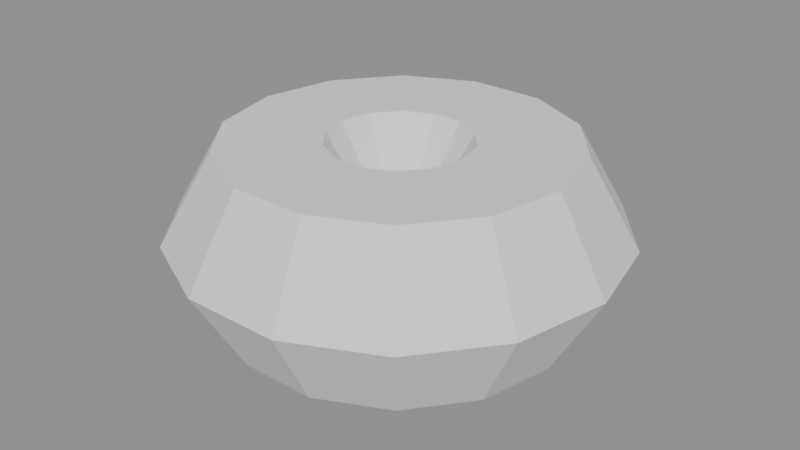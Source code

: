 # Source: SM_Item_DuctTape.blend  (saved by Blender 4.5.90; exported with 4.5.12 LTS)
import bpy
from mathutils import Matrix  # noqa: F401  (used for matrix-valued properties, if any)

bpy.ops.wm.read_factory_settings(use_empty=True)
scene = bpy.context.scene
scene.name = 'Scene'

# ---- materials (node trees are filled in below, after node groups)
mat_metal_shelf = bpy.data.materials.new('metal_shelf')

# ---- material node trees

# ---- meshes
me_sm_item_ducttape = bpy.data.meshes.new('SM_Item_DuctTape')
me_sm_item_ducttape.from_pydata([(0.165, 0.0, 0.075), (0.1275, 0.0, 0.14), (0.0525, 0.0, 0.14), (0.015, 0.0, 0.075), (0.0525, 0.0, 0.01005), (0.1275, 0.0, 0.01005), (0.1487, 0.07159, 0.075), (0.1149, 0.05532, 0.14), (0.0473, 0.02278, 0.14), (0.01351, 0.006508, 0.075), (0.0473, 0.02278, 0.01005), (0.1149, 0.05532, 0.01005), (0.1029, 0.129, 0.075), (0.07949, 0.09968, 0.14), (0.03273, 0.04105, 0.14), (0.009352, 0.01173, 0.075), (0.03273, 0.04105, 0.01005), (0.07949, 0.09968, 0.01005), (0.03672, 0.1609, 0.075), (0.02837, 0.1243, 0.14), (0.01168, 0.05118, 0.14), (0.003338, 0.01462, 0.075), (0.01168, 0.05118, 0.01005), (0.02837, 0.1243, 0.01005), (-0.03672, 0.1609, 0.075), (-0.02837, 0.1243, 0.14), (-0.01168, 0.05118, 0.14), (-0.003338, 0.01462, 0.075), (-0.01168, 0.05118, 0.01005), (-0.02837, 0.1243, 0.01005), (-0.1029, 0.129, 0.075), (-0.07949, 0.09968, 0.14), (-0.03273, 0.04105, 0.14), (-0.009352, 0.01173, 0.075), (-0.03273, 0.04105, 0.01005), (-0.07949, 0.09968, 0.01005), (-0.1487, 0.07159, 0.075), (-0.1149, 0.05532, 0.14), (-0.0473, 0.02278, 0.14), (-0.01351, 0.006508, 0.075), (-0.0473, 0.02278, 0.01005), (-0.1149, 0.05532, 0.01005), (-0.165, 2.021e-17, 0.075), (-0.1275, 1.561e-17, 0.14), (-0.0525, 6.429e-18, 0.14), (-0.015, 1.837e-18, 0.075), (-0.0525, 6.429e-18, 0.01005), (-0.1275, 1.561e-17, 0.01005), (-0.1487, -0.07159, 0.075), (-0.1149, -0.05532, 0.14), (-0.0473, -0.02278, 0.14), (-0.01351, -0.006508, 0.075), (-0.0473, -0.02278, 0.01005), (-0.1149, -0.05532, 0.01005), (-0.1029, -0.129, 0.075), (-0.07949, -0.09968, 0.14), (-0.03273, -0.04105, 0.14), (-0.009352, -0.01173, 0.075), (-0.03273, -0.04105, 0.01005), (-0.07949, -0.09968, 0.01005), (-0.03672, -0.1609, 0.075), (-0.02837, -0.1243, 0.14), (-0.01168, -0.05118, 0.14), (-0.003338, -0.01462, 0.075), (-0.01168, -0.05118, 0.01005), (-0.02837, -0.1243, 0.01005), (0.03672, -0.1609, 0.075), (0.02837, -0.1243, 0.14), (0.01168, -0.05118, 0.14), (0.003338, -0.01462, 0.075), (0.01168, -0.05118, 0.01005), (0.02837, -0.1243, 0.01005), (0.1029, -0.129, 0.075), (0.07949, -0.09968, 0.14), (0.03273, -0.04105, 0.14), (0.009352, -0.01173, 0.075), (0.03273, -0.04105, 0.01005), (0.07949, -0.09968, 0.01005), (0.1487, -0.07159, 0.075), (0.1149, -0.05532, 0.14), (0.0473, -0.02278, 0.14), (0.01351, -0.006508, 0.075), (0.0473, -0.02278, 0.01005), (0.1149, -0.05532, 0.01005)], [], [(0, 6, 7, 1), (1, 7, 8, 2), (2, 8, 9, 3), (3, 9, 10, 4), (4, 10, 11, 5), (5, 11, 6, 0), (6, 12, 13, 7), (7, 13, 14, 8), (8, 14, 15, 9), (9, 15, 16, 10), (10, 16, 17, 11), (11, 17, 12, 6), (12, 18, 19, 13), (13, 19, 20, 14), (14, 20, 21, 15), (15, 21, 22, 16), (16, 22, 23, 17), (17, 23, 18, 12), (18, 24, 25, 19), (19, 25, 26, 20), (20, 26, 27, 21), (21, 27, 28, 22), (22, 28, 29, 23), (23, 29, 24, 18), (24, 30, 31, 25), (25, 31, 32, 26), (26, 32, 33, 27), (27, 33, 34, 28), (28, 34, 35, 29), (29, 35, 30, 24), (30, 36, 37, 31), (31, 37, 38, 32), (32, 38, 39, 33), (33, 39, 40, 34), (34, 40, 41, 35), (35, 41, 36, 30), (36, 42, 43, 37), (37, 43, 44, 38), (38, 44, 45, 39), (39, 45, 46, 40), (40, 46, 47, 41), (41, 47, 42, 36), (42, 48, 49, 43), (43, 49, 50, 44), (44, 50, 51, 45), (45, 51, 52, 46), (46, 52, 53, 47), (47, 53, 48, 42), (48, 54, 55, 49), (49, 55, 56, 50), (50, 56, 57, 51), (51, 57, 58, 52), (52, 58, 59, 53), (53, 59, 54, 48), (54, 60, 61, 55), (55, 61, 62, 56), (56, 62, 63, 57), (57, 63, 64, 58), (58, 64, 65, 59), (59, 65, 60, 54), (60, 66, 67, 61), (61, 67, 68, 62), (62, 68, 69, 63), (63, 69, 70, 64), (64, 70, 71, 65), (65, 71, 66, 60), (66, 72, 73, 67), (67, 73, 74, 68), (68, 74, 75, 69), (69, 75, 76, 70), (70, 76, 77, 71), (71, 77, 72, 66), (72, 78, 79, 73), (73, 79, 80, 74), (74, 80, 81, 75), (75, 81, 82, 76), (76, 82, 83, 77), (77, 83, 78, 72), (78, 0, 1, 79), (79, 1, 2, 80), (80, 2, 3, 81), (81, 3, 4, 82), (82, 4, 5, 83), (83, 5, 0, 78)])
me_sm_item_ducttape.materials.append(mat_metal_shelf)
me_sm_item_ducttape.update()

# ---- objects
ob_sm_item_ducttape = bpy.data.objects.new('SM_Item_DuctTape', me_sm_item_ducttape)

# ---- transforms, parenting, visibility, modifiers, constraints
ob_sm_item_ducttape.location = (0.0, 0.0, 0.0)

# ---- collection membership
scene.collection.objects.link(ob_sm_item_ducttape)

# ---- scene / render settings (as saved in the file)
scene.frame_start = 1; scene.frame_end = 250; scene.frame_set(1)
scene.render.engine = 'BLENDER_EEVEE_NEXT'
bpy.context.view_layer.update()

# ---- added for rendering (the .blend has no active camera and no usable light): camera, sun + grey world if the file has none
cam_auto = bpy.data.cameras.new('AutoCamera')
cam_auto.lens = 50.0
cam_auto.sensor_width = 36.0
cam_auto.clip_end = 1000.0
ob_auto_camera = bpy.data.objects.new('AutoCamera', cam_auto)
scene.collection.objects.link(ob_auto_camera)
ob_auto_camera.location = (0.44303, -0.531636, 0.429424)
ob_auto_camera.rotation_euler = (1.09748, -7.21219e-08, 0.694738)
scene.camera = ob_auto_camera
light_auto_sun = bpy.data.lights.new('AutoSun', 'SUN')
light_auto_sun.energy = 3.0
light_auto_sun.angle = 0.0523599
ob_auto_sun = bpy.data.objects.new('AutoSun', light_auto_sun)
scene.collection.objects.link(ob_auto_sun)
ob_auto_sun.rotation_euler = (0.872665, 0.174533, 0.523599)
if scene.world is None:
    world_auto = bpy.data.worlds.new('AutoWorld')
    world_auto.color = (0.3, 0.3, 0.3)
    scene.world = world_auto
bpy.context.view_layer.update()
